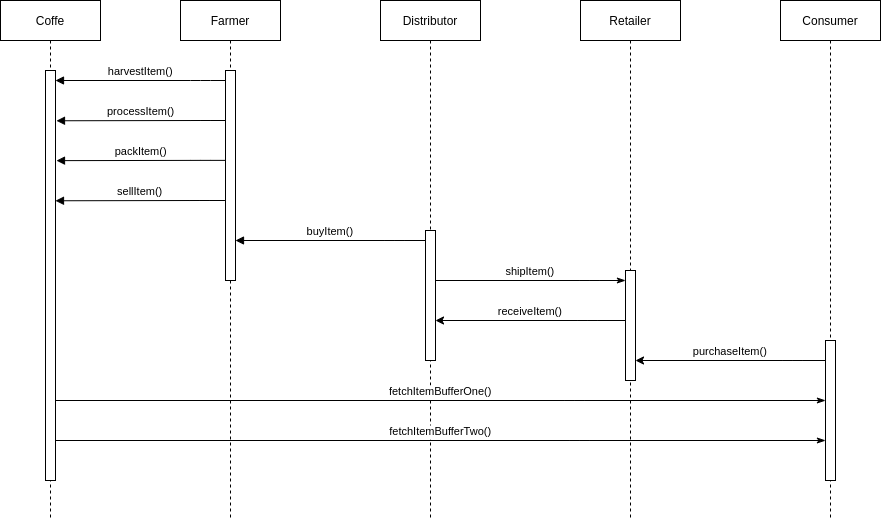

The diagram above was exported from draw.io. Its source (the exported page's mxGraphModel, read from the mxfile embedded in the PNG):
<mxGraphModel dx="1372" dy="804" grid="1" gridSize="10" guides="1" tooltips="1" connect="1" arrows="1" fold="1" page="1" pageScale="1" pageWidth="850" pageHeight="1100" math="0" shadow="0">
  <root>
    <mxCell id="0" />
    <mxCell id="1" parent="0" />
    <mxCell id="3nuBFxr9cyL0pnOWT2aG-1" value="Coffe" style="shape=umlLifeline;perimeter=lifelinePerimeter;container=1;collapsible=0;recursiveResize=0;rounded=0;shadow=0;strokeWidth=1;" parent="1" vertex="1">
      <mxGeometry x="120" y="80" width="100" height="520" as="geometry" />
    </mxCell>
    <mxCell id="3nuBFxr9cyL0pnOWT2aG-2" value="" style="points=[];perimeter=orthogonalPerimeter;rounded=0;shadow=0;strokeWidth=1;" parent="3nuBFxr9cyL0pnOWT2aG-1" vertex="1">
      <mxGeometry x="45" y="70" width="10" height="410" as="geometry" />
    </mxCell>
    <mxCell id="3nuBFxr9cyL0pnOWT2aG-5" value="Farmer" style="shape=umlLifeline;perimeter=lifelinePerimeter;container=1;collapsible=0;recursiveResize=0;rounded=0;shadow=0;strokeWidth=1;" parent="1" vertex="1">
      <mxGeometry x="300" y="80" width="100" height="520" as="geometry" />
    </mxCell>
    <mxCell id="3nuBFxr9cyL0pnOWT2aG-6" value="" style="points=[];perimeter=orthogonalPerimeter;rounded=0;shadow=0;strokeWidth=1;" parent="3nuBFxr9cyL0pnOWT2aG-5" vertex="1">
      <mxGeometry x="45" y="70" width="10" height="210" as="geometry" />
    </mxCell>
    <mxCell id="3nuBFxr9cyL0pnOWT2aG-9" value="harvestItem()" style="verticalAlign=bottom;endArrow=block;shadow=0;strokeWidth=1;" parent="1" source="3nuBFxr9cyL0pnOWT2aG-6" target="3nuBFxr9cyL0pnOWT2aG-2" edge="1">
      <mxGeometry relative="1" as="geometry">
        <mxPoint x="240" y="200" as="sourcePoint" />
        <mxPoint x="180" y="160" as="targetPoint" />
        <Array as="points">
          <mxPoint x="320" y="160" />
        </Array>
      </mxGeometry>
    </mxCell>
    <mxCell id="IIQcX0ciJ-tQdg4pwnvr-1" value="Distributor" style="shape=umlLifeline;perimeter=lifelinePerimeter;container=1;collapsible=0;recursiveResize=0;rounded=0;shadow=0;strokeWidth=1;" vertex="1" parent="1">
      <mxGeometry x="500" y="80" width="100" height="520" as="geometry" />
    </mxCell>
    <mxCell id="IIQcX0ciJ-tQdg4pwnvr-2" value="" style="points=[];perimeter=orthogonalPerimeter;rounded=0;shadow=0;strokeWidth=1;" vertex="1" parent="IIQcX0ciJ-tQdg4pwnvr-1">
      <mxGeometry x="45" y="230" width="10" height="130" as="geometry" />
    </mxCell>
    <mxCell id="IIQcX0ciJ-tQdg4pwnvr-3" value="Retailer" style="shape=umlLifeline;perimeter=lifelinePerimeter;container=1;collapsible=0;recursiveResize=0;rounded=0;shadow=0;strokeWidth=1;" vertex="1" parent="1">
      <mxGeometry x="700" y="80" width="100" height="520" as="geometry" />
    </mxCell>
    <mxCell id="IIQcX0ciJ-tQdg4pwnvr-4" value="" style="points=[];perimeter=orthogonalPerimeter;rounded=0;shadow=0;strokeWidth=1;" vertex="1" parent="IIQcX0ciJ-tQdg4pwnvr-3">
      <mxGeometry x="45" y="270" width="10" height="110" as="geometry" />
    </mxCell>
    <mxCell id="IIQcX0ciJ-tQdg4pwnvr-5" value="processItem()" style="verticalAlign=bottom;endArrow=block;shadow=0;strokeWidth=1;entryX=1.055;entryY=0.054;entryDx=0;entryDy=0;entryPerimeter=0;" edge="1" parent="1">
      <mxGeometry relative="1" as="geometry">
        <mxPoint x="345.45" y="200" as="sourcePoint" />
        <mxPoint x="175.99999999999994" y="200.26" as="targetPoint" />
        <Array as="points">
          <mxPoint x="320.45" y="200" />
        </Array>
      </mxGeometry>
    </mxCell>
    <mxCell id="IIQcX0ciJ-tQdg4pwnvr-7" value="packItem()" style="verticalAlign=bottom;endArrow=block;shadow=0;strokeWidth=1;entryX=1.055;entryY=0.054;entryDx=0;entryDy=0;entryPerimeter=0;" edge="1" parent="1">
      <mxGeometry relative="1" as="geometry">
        <mxPoint x="345.45000000000005" y="239.87" as="sourcePoint" />
        <mxPoint x="176" y="240.13" as="targetPoint" />
        <Array as="points">
          <mxPoint x="320.45" y="239.87" />
        </Array>
      </mxGeometry>
    </mxCell>
    <mxCell id="IIQcX0ciJ-tQdg4pwnvr-8" value="sellItem()" style="verticalAlign=bottom;endArrow=block;shadow=0;strokeWidth=1;entryX=1.055;entryY=0.054;entryDx=0;entryDy=0;entryPerimeter=0;" edge="1" parent="1">
      <mxGeometry relative="1" as="geometry">
        <mxPoint x="344.45000000000005" y="280" as="sourcePoint" />
        <mxPoint x="175" y="280.26" as="targetPoint" />
        <Array as="points">
          <mxPoint x="319.45" y="280" />
        </Array>
      </mxGeometry>
    </mxCell>
    <mxCell id="IIQcX0ciJ-tQdg4pwnvr-9" value="buyItem()" style="verticalAlign=bottom;endArrow=block;shadow=0;strokeWidth=1;" edge="1" parent="1" source="IIQcX0ciJ-tQdg4pwnvr-2" target="3nuBFxr9cyL0pnOWT2aG-6">
      <mxGeometry relative="1" as="geometry">
        <mxPoint x="539" y="320" as="sourcePoint" />
        <mxPoint x="360" y="320" as="targetPoint" />
        <Array as="points">
          <mxPoint x="514.45" y="320" />
        </Array>
      </mxGeometry>
    </mxCell>
    <mxCell id="IIQcX0ciJ-tQdg4pwnvr-10" value="shipItem()" style="verticalAlign=bottom;endArrow=none;shadow=0;strokeWidth=1;endFill=0;startArrow=classicThin;startFill=1;" edge="1" parent="1" source="IIQcX0ciJ-tQdg4pwnvr-4" target="IIQcX0ciJ-tQdg4pwnvr-2">
      <mxGeometry relative="1" as="geometry">
        <mxPoint x="740" y="360" as="sourcePoint" />
        <mxPoint x="560" y="360" as="targetPoint" />
        <Array as="points">
          <mxPoint x="709.45" y="360" />
        </Array>
      </mxGeometry>
    </mxCell>
    <mxCell id="IIQcX0ciJ-tQdg4pwnvr-12" value="receiveItem()" style="verticalAlign=bottom;endArrow=classic;shadow=0;strokeWidth=1;endFill=1;startArrow=none;startFill=0;" edge="1" parent="1" source="IIQcX0ciJ-tQdg4pwnvr-4" target="IIQcX0ciJ-tQdg4pwnvr-2">
      <mxGeometry relative="1" as="geometry">
        <mxPoint x="743" y="400" as="sourcePoint" />
        <mxPoint x="560" y="400" as="targetPoint" />
        <Array as="points">
          <mxPoint x="707.45" y="400" />
        </Array>
      </mxGeometry>
    </mxCell>
    <mxCell id="IIQcX0ciJ-tQdg4pwnvr-13" value="Consumer" style="shape=umlLifeline;perimeter=lifelinePerimeter;container=1;collapsible=0;recursiveResize=0;rounded=0;shadow=0;strokeWidth=1;" vertex="1" parent="1">
      <mxGeometry x="900" y="80" width="100" height="520" as="geometry" />
    </mxCell>
    <mxCell id="IIQcX0ciJ-tQdg4pwnvr-14" value="" style="points=[];perimeter=orthogonalPerimeter;rounded=0;shadow=0;strokeWidth=1;" vertex="1" parent="IIQcX0ciJ-tQdg4pwnvr-13">
      <mxGeometry x="45" y="340" width="10" height="140" as="geometry" />
    </mxCell>
    <mxCell id="IIQcX0ciJ-tQdg4pwnvr-17" value="purchaseItem()" style="verticalAlign=bottom;endArrow=classic;shadow=0;strokeWidth=1;endFill=1;startArrow=none;startFill=0;" edge="1" parent="1" source="IIQcX0ciJ-tQdg4pwnvr-14" target="IIQcX0ciJ-tQdg4pwnvr-4">
      <mxGeometry relative="1" as="geometry">
        <mxPoint x="940" y="440" as="sourcePoint" />
        <mxPoint x="760" y="440" as="targetPoint" />
        <Array as="points">
          <mxPoint x="912.45" y="440" />
        </Array>
      </mxGeometry>
    </mxCell>
    <mxCell id="IIQcX0ciJ-tQdg4pwnvr-19" value="fetchItemBufferOne()" style="verticalAlign=bottom;endArrow=none;shadow=0;strokeWidth=1;endFill=0;startArrow=classicThin;startFill=1;" edge="1" parent="1" source="IIQcX0ciJ-tQdg4pwnvr-14" target="3nuBFxr9cyL0pnOWT2aG-2">
      <mxGeometry relative="1" as="geometry">
        <mxPoint x="730" y="480" as="sourcePoint" />
        <mxPoint x="540.0000000000002" y="480" as="targetPoint" />
        <Array as="points">
          <mxPoint x="694.45" y="480" />
        </Array>
      </mxGeometry>
    </mxCell>
    <mxCell id="IIQcX0ciJ-tQdg4pwnvr-20" value="fetchItemBufferTwo()" style="verticalAlign=bottom;endArrow=none;shadow=0;strokeWidth=1;endFill=0;startArrow=classicThin;startFill=1;" edge="1" parent="1" source="IIQcX0ciJ-tQdg4pwnvr-14" target="3nuBFxr9cyL0pnOWT2aG-2">
      <mxGeometry relative="1" as="geometry">
        <mxPoint x="940" y="520" as="sourcePoint" />
        <mxPoint x="180" y="520" as="targetPoint" />
        <Array as="points">
          <mxPoint x="699.45" y="520" />
        </Array>
      </mxGeometry>
    </mxCell>
  </root>
</mxGraphModel>